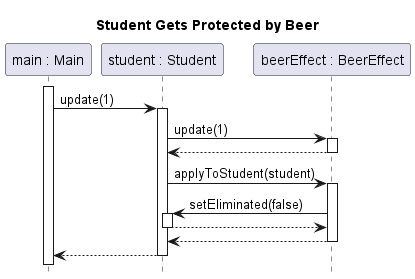

The diagram above was rendered by PlantUML. Its source (embedded in the PNG):
@startuml student-protected-by-beer
title Student Gets Protected by Beer
hide footbox
skinparam SequenceReferenceBackgroundColor white

participant "main : Main" as main

participant "student : Student" as student
participant "beerEffect : BeerEffect" as beer

main++
main -> student ++: update(1)
	student -> beer ++: update(1)
	return
	student -> beer ++: applyToStudent(student)
		beer -> student ++: setEliminated(false)
		return
	return
return

@enduml